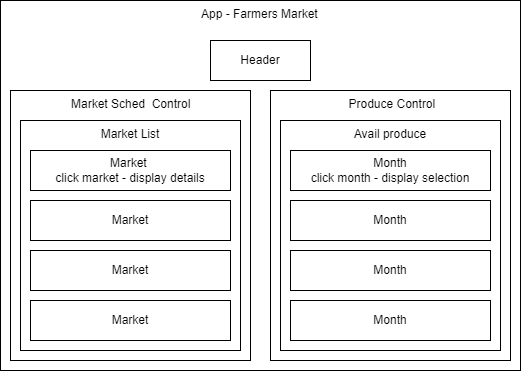

The diagram above was exported from draw.io. Its source (the exported page's mxGraphModel, read from the mxfile embedded in the PNG):
<mxGraphModel dx="756" dy="401" grid="1" gridSize="10" guides="1" tooltips="1" connect="1" arrows="1" fold="1" page="1" pageScale="1" pageWidth="850" pageHeight="1100" math="0" shadow="0" extFonts="Permanent Marker^https://fonts.googleapis.com/css?family=Permanent+Marker">
  <root>
    <mxCell id="0" />
    <mxCell id="1" parent="0" />
    <mxCell id="mTsoG2THXiuEzF5nvc4M-4" value="" style="rounded=0;whiteSpace=wrap;html=1;" parent="1" vertex="1">
      <mxGeometry x="120" y="140" width="520" height="370" as="geometry" />
    </mxCell>
    <mxCell id="mTsoG2THXiuEzF5nvc4M-5" value="App - Farmers Market" style="text;strokeColor=none;fillColor=none;spacingLeft=4;spacingRight=4;overflow=hidden;rotatable=0;points=[[0,0.5],[1,0.5]];portConstraint=eastwest;fontSize=12;" parent="1" vertex="1">
      <mxGeometry x="315" y="140" width="130" height="30" as="geometry" />
    </mxCell>
    <mxCell id="mTsoG2THXiuEzF5nvc4M-7" value="Header" style="whiteSpace=wrap;html=1;align=center;" parent="1" vertex="1">
      <mxGeometry x="330" y="180" width="100" height="40" as="geometry" />
    </mxCell>
    <mxCell id="mTsoG2THXiuEzF5nvc4M-8" value="" style="whiteSpace=wrap;html=1;align=center;" parent="1" vertex="1">
      <mxGeometry x="390" y="230" width="240" height="270" as="geometry" />
    </mxCell>
    <mxCell id="mTsoG2THXiuEzF5nvc4M-10" value="" style="whiteSpace=wrap;html=1;align=center;" parent="1" vertex="1">
      <mxGeometry x="130" y="230" width="240" height="270" as="geometry" />
    </mxCell>
    <mxCell id="mTsoG2THXiuEzF5nvc4M-11" value="Market Sched  Control" style="text;strokeColor=none;fillColor=none;spacingLeft=4;spacingRight=4;overflow=hidden;rotatable=0;points=[[0,0.5],[1,0.5]];portConstraint=eastwest;fontSize=12;" parent="1" vertex="1">
      <mxGeometry x="185" y="230" width="130" height="30" as="geometry" />
    </mxCell>
    <mxCell id="mTsoG2THXiuEzF5nvc4M-12" value="Produce Control" style="text;strokeColor=none;fillColor=none;spacingLeft=4;spacingRight=4;overflow=hidden;rotatable=0;points=[[0,0.5],[1,0.5]];portConstraint=eastwest;fontSize=12;" parent="1" vertex="1">
      <mxGeometry x="462.5" y="230" width="107.5" height="30" as="geometry" />
    </mxCell>
    <mxCell id="mTsoG2THXiuEzF5nvc4M-14" value="" style="whiteSpace=wrap;html=1;align=center;" parent="1" vertex="1">
      <mxGeometry x="140" y="260" width="220" height="230" as="geometry" />
    </mxCell>
    <mxCell id="mTsoG2THXiuEzF5nvc4M-15" value="Market List" style="text;strokeColor=none;fillColor=none;spacingLeft=4;spacingRight=4;overflow=hidden;rotatable=0;points=[[0,0.5],[1,0.5]];portConstraint=eastwest;fontSize=12;align=center;" parent="1" vertex="1">
      <mxGeometry x="200" y="260" width="100" height="30" as="geometry" />
    </mxCell>
    <mxCell id="mTsoG2THXiuEzF5nvc4M-16" value="Market&amp;nbsp;&lt;br&gt;click market - display details" style="whiteSpace=wrap;html=1;align=center;" parent="1" vertex="1">
      <mxGeometry x="150" y="290" width="200" height="40" as="geometry" />
    </mxCell>
    <mxCell id="mTsoG2THXiuEzF5nvc4M-17" value="Market" style="whiteSpace=wrap;html=1;align=center;" parent="1" vertex="1">
      <mxGeometry x="150" y="340" width="200" height="40" as="geometry" />
    </mxCell>
    <mxCell id="mTsoG2THXiuEzF5nvc4M-18" value="Market" style="whiteSpace=wrap;html=1;align=center;" parent="1" vertex="1">
      <mxGeometry x="150" y="390" width="200" height="40" as="geometry" />
    </mxCell>
    <mxCell id="mTsoG2THXiuEzF5nvc4M-19" value="Market" style="whiteSpace=wrap;html=1;align=center;" parent="1" vertex="1">
      <mxGeometry x="150" y="440" width="200" height="40" as="geometry" />
    </mxCell>
    <mxCell id="mTsoG2THXiuEzF5nvc4M-23" value="" style="whiteSpace=wrap;html=1;align=center;" parent="1" vertex="1">
      <mxGeometry x="400" y="260" width="220" height="230" as="geometry" />
    </mxCell>
    <mxCell id="mTsoG2THXiuEzF5nvc4M-24" value="Avail produce" style="text;strokeColor=none;fillColor=none;spacingLeft=4;spacingRight=4;overflow=hidden;rotatable=0;points=[[0,0.5],[1,0.5]];portConstraint=eastwest;fontSize=12;align=center;" parent="1" vertex="1">
      <mxGeometry x="410" y="260" width="200" height="30" as="geometry" />
    </mxCell>
    <mxCell id="mTsoG2THXiuEzF5nvc4M-25" value="Month&lt;br&gt;click month - display selection" style="whiteSpace=wrap;html=1;align=center;" parent="1" vertex="1">
      <mxGeometry x="410" y="290" width="200" height="40" as="geometry" />
    </mxCell>
    <mxCell id="mTsoG2THXiuEzF5nvc4M-26" value="Month" style="whiteSpace=wrap;html=1;align=center;" parent="1" vertex="1">
      <mxGeometry x="410" y="340" width="200" height="40" as="geometry" />
    </mxCell>
    <mxCell id="mTsoG2THXiuEzF5nvc4M-27" value="Month" style="whiteSpace=wrap;html=1;align=center;" parent="1" vertex="1">
      <mxGeometry x="410" y="390" width="200" height="40" as="geometry" />
    </mxCell>
    <mxCell id="mTsoG2THXiuEzF5nvc4M-28" value="Month" style="whiteSpace=wrap;html=1;align=center;" parent="1" vertex="1">
      <mxGeometry x="410" y="440" width="200" height="40" as="geometry" />
    </mxCell>
  </root>
</mxGraphModel>